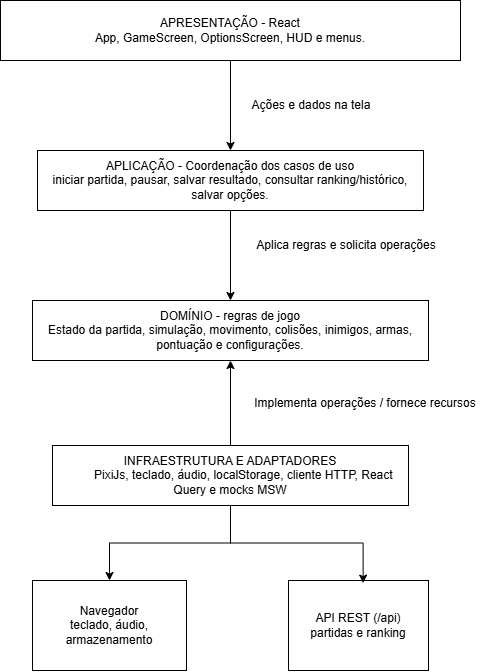

The diagram above was exported from draw.io. Its source (the exported page's mxGraphModel, read from the mxfile embedded in the PNG):
<mxGraphModel dx="1414" dy="791" grid="1" gridSize="10" guides="1" tooltips="1" connect="1" arrows="1" fold="1" page="1" pageScale="1" pageWidth="827" pageHeight="1169" math="0" shadow="0">
  <root>
    <mxCell id="0" />
    <mxCell id="1" parent="0" />
    <mxCell id="BCXJR_qnaerUsL-bWG6z-5" edge="1" parent="1" source="BCXJR_qnaerUsL-bWG6z-1" style="edgeStyle=orthogonalEdgeStyle;rounded=0;orthogonalLoop=1;jettySize=auto;html=1;" target="BCXJR_qnaerUsL-bWG6z-4" value="">
      <mxGeometry relative="1" as="geometry" />
    </mxCell>
    <mxCell id="BCXJR_qnaerUsL-bWG6z-1" parent="1" style="rounded=0;whiteSpace=wrap;html=1;" value="APRESENTAÇÃO - React&lt;div&gt;App, GameScreen, OptionsScreen, HUD e menus.&lt;/div&gt;" vertex="1">
      <mxGeometry height="60" width="460" x="184" y="110" as="geometry" />
    </mxCell>
    <mxCell id="BCXJR_qnaerUsL-bWG6z-7" edge="1" parent="1" source="BCXJR_qnaerUsL-bWG6z-4" style="edgeStyle=orthogonalEdgeStyle;rounded=0;orthogonalLoop=1;jettySize=auto;html=1;" target="BCXJR_qnaerUsL-bWG6z-6" value="">
      <mxGeometry relative="1" as="geometry" />
    </mxCell>
    <mxCell id="BCXJR_qnaerUsL-bWG6z-4" parent="1" style="whiteSpace=wrap;html=1;rounded=0;" value="APLICAÇÃO - Coordenação dos casos de uso&lt;div&gt;iniciar partida, pausar, salvar resultado, consultar ranking/histórico, salvar opções.&lt;/div&gt;" vertex="1">
      <mxGeometry height="60" width="386" x="221" y="260" as="geometry" />
    </mxCell>
    <mxCell id="BCXJR_qnaerUsL-bWG6z-6" parent="1" style="whiteSpace=wrap;html=1;rounded=0;" value="DOMÍNIO - regras de jogo&lt;div&gt;Estado da partida, simulação, movimento, colisões, inimigos, armas, pontuação e configurações.&lt;/div&gt;" vertex="1">
      <mxGeometry height="60" width="396" x="216" y="410" as="geometry" />
    </mxCell>
    <mxCell id="BCXJR_qnaerUsL-bWG6z-13" edge="1" parent="1" source="BCXJR_qnaerUsL-bWG6z-11" style="edgeStyle=orthogonalEdgeStyle;rounded=0;orthogonalLoop=1;jettySize=auto;html=1;" target="BCXJR_qnaerUsL-bWG6z-12" value="">
      <mxGeometry relative="1" as="geometry" />
    </mxCell>
    <mxCell id="BCXJR_qnaerUsL-bWG6z-16" edge="1" parent="1" source="BCXJR_qnaerUsL-bWG6z-11" style="edgeStyle=orthogonalEdgeStyle;rounded=0;orthogonalLoop=1;jettySize=auto;html=1;" target="BCXJR_qnaerUsL-bWG6z-6" value="">
      <mxGeometry relative="1" as="geometry" />
    </mxCell>
    <mxCell id="BCXJR_qnaerUsL-bWG6z-11" parent="1" style="whiteSpace=wrap;html=1;" value="&lt;div&gt;INFRAESTRUTURA E ADAPTADORES&lt;/div&gt;&lt;div&gt;&lt;span style=&quot;white-space: pre;&quot;&gt;&#09;&lt;/span&gt;PixiJs, teclado, áudio, localStorage, cliente HTTP, React Query e mocks MSW&lt;/div&gt;" vertex="1">
      <mxGeometry height="60" width="356" x="236" y="555" as="geometry" />
    </mxCell>
    <mxCell id="BCXJR_qnaerUsL-bWG6z-12" parent="1" style="whiteSpace=wrap;html=1;" value="Navegador&lt;div&gt;teclado, áudio, armazenamento&lt;/div&gt;" vertex="1">
      <mxGeometry height="90" width="154" x="216" y="690" as="geometry" />
    </mxCell>
    <mxCell id="BCXJR_qnaerUsL-bWG6z-14" parent="1" style="whiteSpace=wrap;html=1;" value="API REST (/api)&lt;div&gt;partidas e ranking&lt;/div&gt;" vertex="1">
      <mxGeometry height="90" width="140" x="472" y="690" as="geometry" />
    </mxCell>
    <mxCell id="BCXJR_qnaerUsL-bWG6z-15" edge="1" parent="1" source="BCXJR_qnaerUsL-bWG6z-11" style="edgeStyle=orthogonalEdgeStyle;rounded=0;orthogonalLoop=1;jettySize=auto;html=1;entryX=0.533;entryY=0.029;entryDx=0;entryDy=0;entryPerimeter=0;" target="BCXJR_qnaerUsL-bWG6z-14">
      <mxGeometry relative="1" as="geometry" />
    </mxCell>
    <mxCell id="BCXJR_qnaerUsL-bWG6z-17" parent="1" style="text;html=1;whiteSpace=wrap;strokeColor=none;fillColor=none;align=center;verticalAlign=middle;rounded=0;" value="Ações e dados na tela" vertex="1">
      <mxGeometry height="30" width="130" x="430" y="200" as="geometry" />
    </mxCell>
    <mxCell id="BCXJR_qnaerUsL-bWG6z-18" parent="1" style="text;html=1;whiteSpace=wrap;strokeColor=none;fillColor=none;align=center;verticalAlign=middle;rounded=0;" value="Aplica regras e solicita operações" vertex="1">
      <mxGeometry height="30" width="200" x="430" y="340" as="geometry" />
    </mxCell>
    <mxCell id="BCXJR_qnaerUsL-bWG6z-19" parent="1" style="text;html=1;whiteSpace=wrap;strokeColor=none;fillColor=none;align=center;verticalAlign=middle;rounded=0;" value="Implementa operações / fornece recursos" vertex="1">
      <mxGeometry height="30" width="238" x="430" y="498" as="geometry" />
    </mxCell>
  </root>
</mxGraphModel>